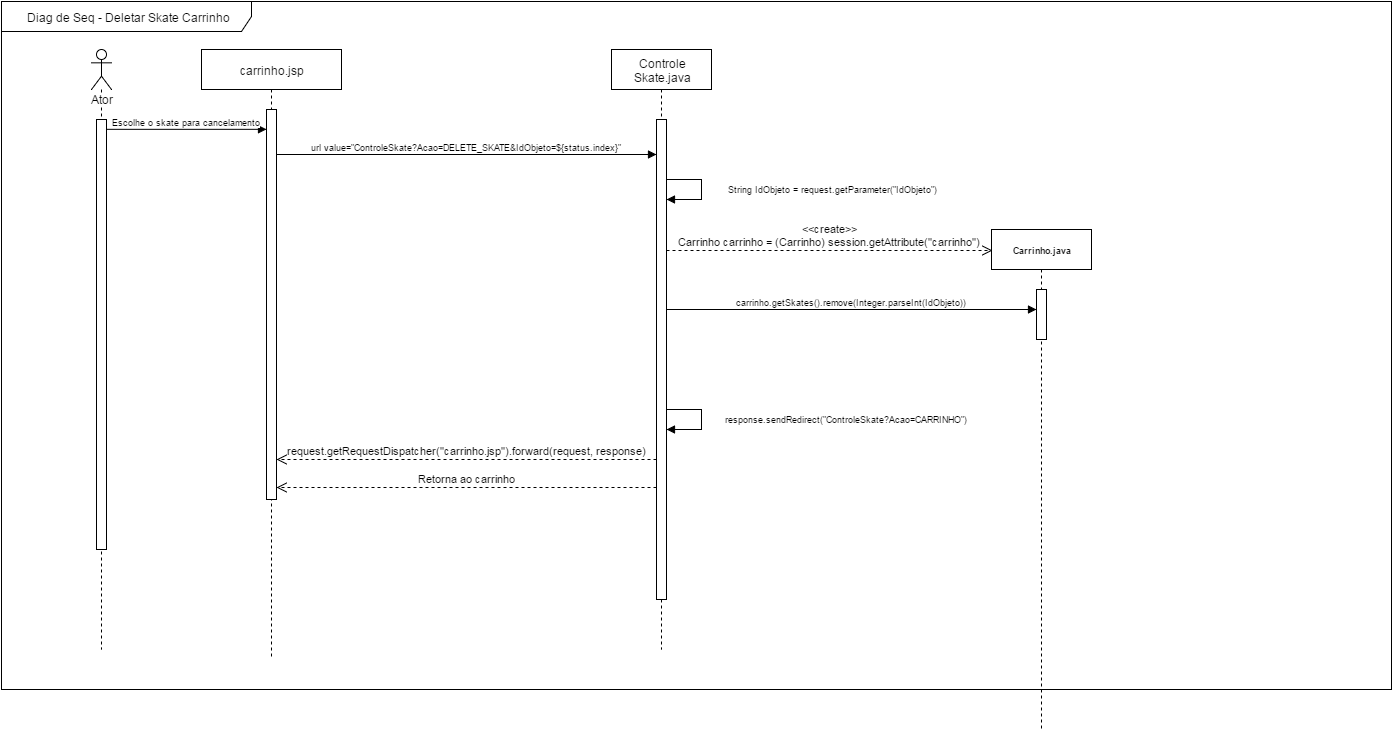

The diagram above was exported from draw.io. Its source (the exported page's mxGraphModel, read from the mxfile embedded in the PNG):
<mxGraphModel dx="880" dy="448" grid="1" gridSize="10" guides="1" tooltips="1" connect="1" arrows="1" fold="1" page="1" pageScale="1" pageWidth="826" pageHeight="1169" background="#ffffff" math="0" shadow="0">
  <root>
    <mxCell id="0" />
    <mxCell id="1" parent="0" />
    <mxCell id="6" value="&lt;div style=&quot;text-align: center&quot;&gt;&lt;span style=&quot;line-height: 1.26&quot;&gt;Diag de Seq - Deletar Skate Carrinho&lt;/span&gt;&lt;/div&gt;" style="shape=umlFrame;whiteSpace=wrap;html=1;width=250;height=30;" parent="1" vertex="1">
      <mxGeometry x="30" y="2" width="1390" height="688" as="geometry" />
    </mxCell>
    <mxCell id="9" value="Ator" style="shape=umlLifeline;participant=umlActor;perimeter=lifelinePerimeter;whiteSpace=wrap;html=1;container=1;collapsible=0;recursiveResize=0;verticalAlign=top;spacingTop=36;labelBackgroundColor=#ffffff;" parent="1" vertex="1">
      <mxGeometry x="120" y="50" width="20" height="600" as="geometry" />
    </mxCell>
    <mxCell id="11" value="" style="html=1;points=[];perimeter=orthogonalPerimeter;" parent="9" vertex="1">
      <mxGeometry x="5" y="70" width="10" height="430" as="geometry" />
    </mxCell>
    <mxCell id="10" value="carrinho.jsp" style="shape=umlLifeline;perimeter=lifelinePerimeter;whiteSpace=wrap;html=1;container=1;collapsible=0;recursiveResize=0;" parent="1" vertex="1">
      <mxGeometry x="230" y="50" width="140" height="610" as="geometry" />
    </mxCell>
    <mxCell id="13" value="" style="html=1;points=[];perimeter=orthogonalPerimeter;" parent="10" vertex="1">
      <mxGeometry x="65" y="60" width="10" height="390" as="geometry" />
    </mxCell>
    <mxCell id="14" value="&lt;span&gt;Controle&lt;/span&gt;&lt;div&gt;Skate.java&lt;/div&gt;" style="shape=umlLifeline;perimeter=lifelinePerimeter;whiteSpace=wrap;html=1;container=1;collapsible=0;recursiveResize=0;" parent="1" vertex="1">
      <mxGeometry x="640" y="50" width="100" height="600" as="geometry" />
    </mxCell>
    <mxCell id="22" value="" style="html=1;points=[];perimeter=orthogonalPerimeter;fontFamily=Helvetica;fontSize=9;" parent="14" vertex="1">
      <mxGeometry x="45" y="70" width="10" height="480" as="geometry" />
    </mxCell>
    <mxCell id="26" value="Escolhe o skate para cancelamento" style="html=1;verticalAlign=bottom;endArrow=block;shadow=0;strokeColor=#000000;fontFamily=Helvetica;fontSize=9;align=center;" parent="1" target="13" edge="1">
      <mxGeometry width="80" relative="1" as="geometry">
        <mxPoint x="135.26011560693644" y="129.8265895953757" as="sourcePoint" />
        <mxPoint x="280" y="130" as="targetPoint" />
      </mxGeometry>
    </mxCell>
    <mxCell id="28" value="&lt;span&gt;url value=&lt;/span&gt;&quot;ControleSkate?Acao=DELETE_SKATE&amp;amp;IdObjeto=${status.index}&quot;" style="html=1;verticalAlign=bottom;endArrow=block;shadow=0;strokeColor=#000000;fontFamily=Helvetica;fontSize=9;align=center;" parent="1" edge="1" target="22">
      <mxGeometry width="80" relative="1" as="geometry">
        <mxPoint x="305" y="155" as="sourcePoint" />
        <mxPoint x="625" y="155" as="targetPoint" />
      </mxGeometry>
    </mxCell>
    <mxCell id="29" value="&lt;b&gt;Carrinho.java&lt;/b&gt;" style="shape=umlLifeline;perimeter=lifelinePerimeter;whiteSpace=wrap;html=1;container=1;collapsible=0;recursiveResize=0;fontFamily=Helvetica;fontSize=9;" parent="1" vertex="1">
      <mxGeometry x="1020" y="230" width="100" height="500" as="geometry" />
    </mxCell>
    <mxCell id="31" value="" style="html=1;points=[];perimeter=orthogonalPerimeter;fontFamily=Helvetica;fontSize=9;" parent="29" vertex="1">
      <mxGeometry x="45" y="60" width="10" height="50" as="geometry" />
    </mxCell>
    <mxCell id="65" value="" style="text;html=1;resizable=0;autosize=1;align=left;verticalAlign=top;spacingTop=-4;" parent="1" connectable="0" vertex="1">
      <mxGeometry x="762" y="587" width="50" height="40" as="geometry" />
    </mxCell>
    <mxCell id="66" value="" style="text;html=1;resizable=0;autosize=1;align=left;verticalAlign=top;spacingTop=-4;" parent="1" connectable="0" vertex="1">
      <mxGeometry x="1104" y="673" width="50" height="40" as="geometry" />
    </mxCell>
    <mxCell id="67" value="" style="text;html=1;resizable=0;autosize=1;align=left;verticalAlign=top;spacingTop=-4;" parent="1" connectable="0" vertex="1">
      <mxGeometry x="1073" y="652" width="50" height="40" as="geometry" />
    </mxCell>
    <mxCell id="94" value="&lt;span&gt;&amp;lt;&amp;lt;create&amp;gt;&amp;gt;&lt;/span&gt;&lt;br&gt;&lt;div&gt;Carrinho carrinho = (Carrinho) session.getAttribute(&quot;carrinho&quot;)&lt;/div&gt;" style="html=1;verticalAlign=bottom;endArrow=open;dashed=1;endSize=8;entryX=0.01;entryY=0.042;entryPerimeter=0;" parent="1" target="29" edge="1">
      <mxGeometry x="655" y="263" as="geometry">
        <mxPoint x="695" y="251" as="sourcePoint" />
        <mxPoint x="910" y="263" as="targetPoint" />
        <mxPoint as="offset" />
      </mxGeometry>
    </mxCell>
    <mxCell id="122" value="Retorna ao carrinho" style="html=1;verticalAlign=bottom;endArrow=open;dashed=1;endSize=8;" parent="1" source="22" edge="1">
      <mxGeometry x="265" y="1194" as="geometry">
        <mxPoint x="625" y="488" as="sourcePoint" />
        <mxPoint x="305" y="488" as="targetPoint" />
      </mxGeometry>
    </mxCell>
    <mxCell id="123" value="carrinho.getSkates().remove(Integer.parseInt(IdObjeto))" style="html=1;verticalAlign=bottom;endArrow=block;shadow=0;strokeColor=#000000;fontFamily=Helvetica;fontSize=9;align=center;" parent="1" edge="1">
      <mxGeometry x="365.1560693641618" y="230.1907514450868" width="80" as="geometry">
        <mxPoint x="695" y="310" as="sourcePoint" />
        <mxPoint x="1065" y="310" as="targetPoint" />
      </mxGeometry>
    </mxCell>
    <mxCell id="125" value="&lt;span&gt;response.sendRedirect(&quot;ControleSkate?Acao=CARRINHO&quot;)&lt;/span&gt;&lt;br&gt;" style="edgeStyle=orthogonalEdgeStyle;html=1;align=left;spacingLeft=2;endArrow=block;rounded=0;shadow=0;strokeColor=#000000;fontFamily=Helvetica;fontSize=9;whiteSpace=wrap;" parent="1" edge="1">
      <mxGeometry x="60" as="geometry">
        <mxPoint x="695" y="410" as="sourcePoint" />
        <Array as="points">
          <mxPoint x="730" y="410" />
          <mxPoint x="730" y="430" />
        </Array>
        <mxPoint x="695" y="430" as="targetPoint" />
        <mxPoint x="55" as="offset" />
      </mxGeometry>
    </mxCell>
    <mxCell id="126" value="request.getRequestDispatcher(&quot;carrinho.jsp&quot;).forward(request, response)" style="html=1;verticalAlign=bottom;endArrow=open;dashed=1;endSize=8;" edge="1" parent="1" source="22">
      <mxGeometry x="265" y="1166" as="geometry">
        <mxPoint x="625" y="460" as="sourcePoint" />
        <mxPoint x="305" y="460" as="targetPoint" />
      </mxGeometry>
    </mxCell>
    <mxCell id="127" value="&amp;nbsp;String IdObjeto = request.getParameter(&quot;IdObjeto&quot;)&lt;br&gt;" style="edgeStyle=orthogonalEdgeStyle;html=1;align=left;spacingLeft=2;endArrow=block;rounded=0;shadow=0;strokeColor=#000000;fontFamily=Helvetica;fontSize=9;whiteSpace=wrap;" edge="1" parent="1">
      <mxGeometry x="60" y="-230" as="geometry">
        <mxPoint x="695" y="180" as="sourcePoint" />
        <Array as="points">
          <mxPoint x="730" y="180" />
          <mxPoint x="730" y="200" />
        </Array>
        <mxPoint x="695" y="200" as="targetPoint" />
        <mxPoint x="55" as="offset" />
      </mxGeometry>
    </mxCell>
  </root>
</mxGraphModel>